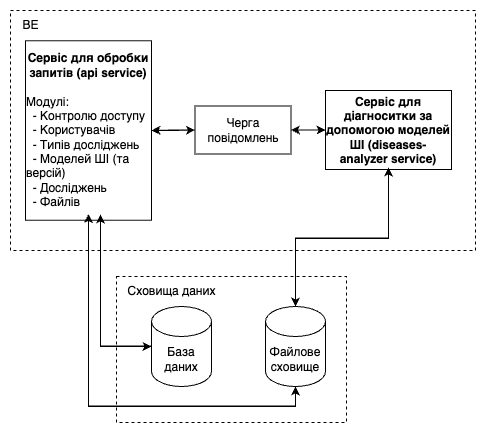

The diagram above was exported from draw.io. Its source (the exported page's mxGraphModel, read from the mxfile embedded in the PNG):
<mxGraphModel dx="1434" dy="761" grid="1" gridSize="10" guides="1" tooltips="1" connect="1" arrows="1" fold="1" page="1" pageScale="1" pageWidth="850" pageHeight="1100" math="0" shadow="0">
  <root>
    <mxCell id="0" />
    <mxCell id="1" parent="0" />
    <mxCell id="QuOtiWD260LBYRSQjuF4-3" value="" style="rounded=0;whiteSpace=wrap;html=1;fillColor=default;dashed=1;" parent="1" vertex="1">
      <mxGeometry x="416" y="296" width="230" height="146" as="geometry" />
    </mxCell>
    <mxCell id="H7ves_uSmulwxpR_cWCb-7" value="" style="rounded=0;whiteSpace=wrap;html=1;dashed=1;" parent="1" vertex="1">
      <mxGeometry x="310" y="30" width="465" height="240" as="geometry" />
    </mxCell>
    <mxCell id="H7ves_uSmulwxpR_cWCb-14" style="edgeStyle=orthogonalEdgeStyle;rounded=0;orthogonalLoop=1;jettySize=auto;html=1;entryX=1;entryY=0.5;entryDx=0;entryDy=0;" parent="1" source="_D6xX7tMDaNqFjmZ5ACO-36" target="H7ves_uSmulwxpR_cWCb-10" edge="1">
      <mxGeometry relative="1" as="geometry" />
    </mxCell>
    <mxCell id="H7ves_uSmulwxpR_cWCb-15" style="edgeStyle=orthogonalEdgeStyle;rounded=0;orthogonalLoop=1;jettySize=auto;html=1;entryX=0;entryY=0.5;entryDx=0;entryDy=0;" parent="1" source="_D6xX7tMDaNqFjmZ5ACO-36" target="H7ves_uSmulwxpR_cWCb-11" edge="1">
      <mxGeometry relative="1" as="geometry" />
    </mxCell>
    <mxCell id="_D6xX7tMDaNqFjmZ5ACO-36" value="Черга повідомлень" style="rounded=0;whiteSpace=wrap;html=1;" parent="1" vertex="1">
      <mxGeometry x="494.5" y="125.5" width="96" height="48" as="geometry" />
    </mxCell>
    <mxCell id="H7ves_uSmulwxpR_cWCb-9" value="BE" style="text;html=1;align=center;verticalAlign=middle;resizable=0;points=[];autosize=1;strokeColor=none;fillColor=none;" parent="1" vertex="1">
      <mxGeometry x="310" y="30" width="40" height="30" as="geometry" />
    </mxCell>
    <mxCell id="H7ves_uSmulwxpR_cWCb-12" style="edgeStyle=orthogonalEdgeStyle;rounded=0;orthogonalLoop=1;jettySize=auto;html=1;exitX=1;exitY=0.5;exitDx=0;exitDy=0;entryX=0;entryY=0.5;entryDx=0;entryDy=0;" parent="1" source="H7ves_uSmulwxpR_cWCb-10" target="_D6xX7tMDaNqFjmZ5ACO-36" edge="1">
      <mxGeometry relative="1" as="geometry">
        <mxPoint x="494" y="194" as="targetPoint" />
      </mxGeometry>
    </mxCell>
    <mxCell id="H-2Akz6a_UkkbQ4bL3L_-4" style="edgeStyle=orthogonalEdgeStyle;rounded=0;orthogonalLoop=1;jettySize=auto;html=1;entryX=0.5;entryY=1;entryDx=0;entryDy=0;entryPerimeter=0;" parent="1" source="H7ves_uSmulwxpR_cWCb-10" target="_D6xX7tMDaNqFjmZ5ACO-22" edge="1">
      <mxGeometry relative="1" as="geometry">
        <Array as="points">
          <mxPoint x="388" y="426" />
          <mxPoint x="595" y="426" />
        </Array>
      </mxGeometry>
    </mxCell>
    <mxCell id="H7ves_uSmulwxpR_cWCb-10" value="&lt;b&gt;Сервіс для обробки запитів (api service)&lt;/b&gt;&lt;div&gt;&lt;br&gt;&lt;/div&gt;&lt;div style=&quot;text-align: left;&quot;&gt;Модулі:&lt;/div&gt;&lt;div style=&quot;text-align: left;&quot;&gt;&amp;nbsp; - Контролю доступу&lt;/div&gt;&lt;div style=&quot;text-align: left;&quot;&gt;&amp;nbsp; - Користувачів&lt;/div&gt;&lt;div style=&quot;text-align: left;&quot;&gt;&amp;nbsp; - Типів досліджень&lt;/div&gt;&lt;div style=&quot;text-align: left;&quot;&gt;&amp;nbsp; - Моделей ШІ (та версій)&lt;/div&gt;&lt;div style=&quot;text-align: left;&quot;&gt;&amp;nbsp; - Досліджень&lt;/div&gt;&lt;div style=&quot;text-align: left;&quot;&gt;&amp;nbsp; - Файлів&lt;/div&gt;" style="rounded=0;whiteSpace=wrap;html=1;" parent="1" vertex="1">
      <mxGeometry x="325" y="60.25" width="126" height="179.5" as="geometry" />
    </mxCell>
    <mxCell id="H7ves_uSmulwxpR_cWCb-16" style="edgeStyle=orthogonalEdgeStyle;rounded=0;orthogonalLoop=1;jettySize=auto;html=1;entryX=1;entryY=0.5;entryDx=0;entryDy=0;" parent="1" source="H7ves_uSmulwxpR_cWCb-11" target="_D6xX7tMDaNqFjmZ5ACO-36" edge="1">
      <mxGeometry relative="1" as="geometry" />
    </mxCell>
    <mxCell id="H7ves_uSmulwxpR_cWCb-11" value="&lt;b&gt;Сервіс для діагноситки за допомогою моделей ШІ (diseases-analyzer service)&lt;/b&gt;" style="rounded=0;whiteSpace=wrap;html=1;" parent="1" vertex="1">
      <mxGeometry x="625" y="110" width="126" height="79" as="geometry" />
    </mxCell>
    <mxCell id="_D6xX7tMDaNqFjmZ5ACO-17" value="База даних" style="shape=cylinder3;whiteSpace=wrap;html=1;boundedLbl=1;backgroundOutline=1;size=15;" parent="1" vertex="1">
      <mxGeometry x="451" y="326" width="60" height="80" as="geometry" />
    </mxCell>
    <mxCell id="_D6xX7tMDaNqFjmZ5ACO-19" value="Сховища даних" style="text;html=1;align=center;verticalAlign=middle;resizable=0;points=[];autosize=1;strokeColor=none;fillColor=none;" parent="1" vertex="1">
      <mxGeometry x="416" y="296" width="110" height="30" as="geometry" />
    </mxCell>
    <mxCell id="_D6xX7tMDaNqFjmZ5ACO-22" value="Файлове сховище" style="shape=cylinder3;whiteSpace=wrap;html=1;boundedLbl=1;backgroundOutline=1;size=15;" parent="1" vertex="1">
      <mxGeometry x="565" y="326" width="60" height="80" as="geometry" />
    </mxCell>
    <mxCell id="H-2Akz6a_UkkbQ4bL3L_-3" style="edgeStyle=orthogonalEdgeStyle;rounded=0;orthogonalLoop=1;jettySize=auto;html=1;entryX=0;entryY=0.5;entryDx=0;entryDy=0;entryPerimeter=0;" parent="1" source="H7ves_uSmulwxpR_cWCb-10" target="_D6xX7tMDaNqFjmZ5ACO-17" edge="1">
      <mxGeometry relative="1" as="geometry">
        <Array as="points">
          <mxPoint x="400" y="366" />
        </Array>
      </mxGeometry>
    </mxCell>
    <mxCell id="H-2Akz6a_UkkbQ4bL3L_-5" style="edgeStyle=orthogonalEdgeStyle;rounded=0;orthogonalLoop=1;jettySize=auto;html=1;entryX=0.5;entryY=0;entryDx=0;entryDy=0;entryPerimeter=0;" parent="1" source="H7ves_uSmulwxpR_cWCb-11" target="_D6xX7tMDaNqFjmZ5ACO-22" edge="1">
      <mxGeometry relative="1" as="geometry" />
    </mxCell>
    <mxCell id="ROjqSs-p34PCE206mZK7-2" style="edgeStyle=orthogonalEdgeStyle;rounded=0;orthogonalLoop=1;jettySize=auto;html=1;" parent="1" edge="1">
      <mxGeometry relative="1" as="geometry">
        <mxPoint x="451" y="365.5" as="sourcePoint" />
        <mxPoint x="400" y="234" as="targetPoint" />
        <Array as="points">
          <mxPoint x="400" y="365.5" />
        </Array>
      </mxGeometry>
    </mxCell>
    <mxCell id="ROjqSs-p34PCE206mZK7-3" style="edgeStyle=orthogonalEdgeStyle;rounded=0;orthogonalLoop=1;jettySize=auto;html=1;entryX=0.5;entryY=1;entryDx=0;entryDy=0;entryPerimeter=0;" parent="1" edge="1">
      <mxGeometry relative="1" as="geometry">
        <Array as="points">
          <mxPoint x="595" y="425.5" />
          <mxPoint x="388" y="425.5" />
        </Array>
        <mxPoint x="595" y="405.5" as="sourcePoint" />
        <mxPoint x="388" y="233.5" as="targetPoint" />
      </mxGeometry>
    </mxCell>
    <mxCell id="ROjqSs-p34PCE206mZK7-5" style="edgeStyle=orthogonalEdgeStyle;rounded=0;orthogonalLoop=1;jettySize=auto;html=1;entryX=0.5;entryY=1;entryDx=0;entryDy=0;exitX=0.5;exitY=0;exitDx=0;exitDy=0;exitPerimeter=0;" parent="1" edge="1">
      <mxGeometry relative="1" as="geometry">
        <mxPoint x="595" y="324" as="sourcePoint" />
        <mxPoint x="688" y="187" as="targetPoint" />
        <Array as="points">
          <mxPoint x="595" y="258" />
          <mxPoint x="688" y="258" />
        </Array>
      </mxGeometry>
    </mxCell>
  </root>
</mxGraphModel>